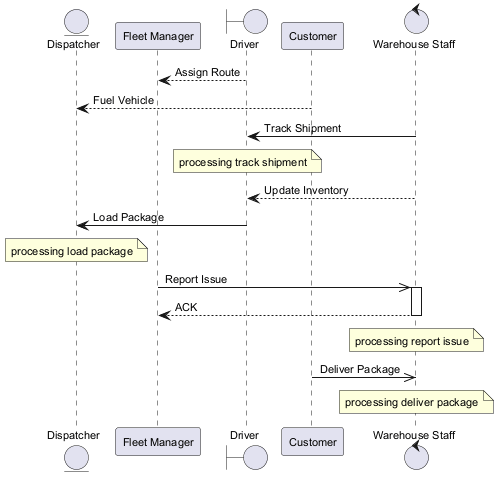

The diagram above was rendered by PlantUML. Its source (embedded in the PNG):
@startuml
skinparam backgroundColor #FFFFFF
skinparam classBackgroundColor #F3E5F5
skinparam classBorderColor #6A1B9A
skinparam defaultFontSize 11
entity "Dispatcher" as D
participant "Fleet Manager" as FM
boundary "Driver" as D2
participant "Customer" as C
control "Warehouse Staff" as WS
D2 --> FM : Assign Route
C --> D : Fuel Vehicle
WS -> D2 : Track Shipment
note over D2 : processing track shipment
WS --> D2 : Update Inventory
D2 -> D : Load Package
note over D : processing load package
FM ->> WS : Report Issue
activate WS
WS --> FM : ACK
deactivate WS
note over WS : processing report issue
C ->> WS : Deliver Package
note over WS : processing deliver package
@enduml